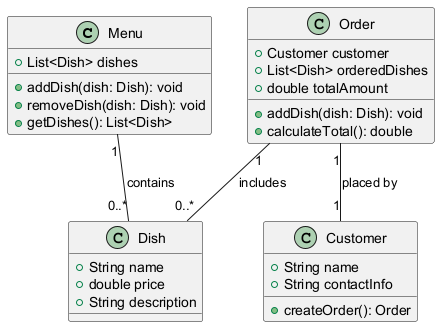

The diagram above was rendered by PlantUML. Its source (embedded in the PNG):
@startuml
class Menu {
    +List<Dish> dishes
    +addDish(dish: Dish): void
    +removeDish(dish: Dish): void
    +getDishes(): List<Dish>
}

class Dish {
    +String name
    +double price
    +String description
}

class Order {
    +Customer customer
    +List<Dish> orderedDishes
    +double totalAmount
    +addDish(dish: Dish): void
    +calculateTotal(): double
}

class Customer {
    +String name
    +String contactInfo
    +createOrder(): Order
}

Menu "1" -- "0..*" Dish : contains
Order "1" -- "1" Customer : placed by
Order "1" -- "0..*" Dish : includes
@enduml